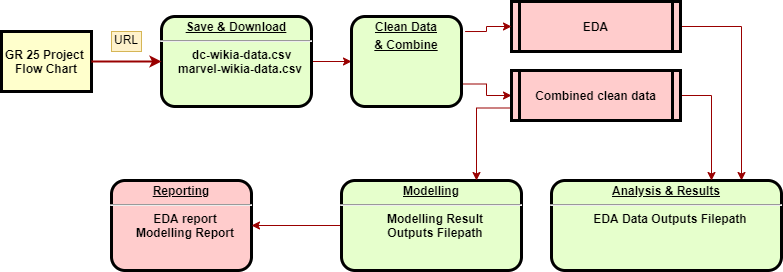

The diagram above was exported from draw.io. Its source (the exported page's mxGraphModel, read from the mxfile embedded in the PNG):
<mxGraphModel dx="1038" dy="548" grid="1" gridSize="10" guides="1" tooltips="1" connect="1" arrows="1" fold="1" page="1" pageScale="1" pageWidth="826" pageHeight="1169" background="#ffffff" math="0" shadow="0">
  <root>
    <mxCell id="0" />
    <mxCell id="1" parent="0" />
    <mxCell id="yngFDbA_V6zy9HciCPF4-96" value="" style="edgeStyle=orthogonalEdgeStyle;rounded=0;orthogonalLoop=1;jettySize=auto;html=1;strokeColor=#990000;" parent="1" source="2" target="8" edge="1">
      <mxGeometry relative="1" as="geometry" />
    </mxCell>
    <mxCell id="2" value="&lt;p style=&quot;margin: 0px ; margin-top: 4px ; text-align: center ; text-decoration: underline&quot;&gt;&lt;strong&gt;Save &amp;amp; Download&lt;br&gt;&lt;/strong&gt;&lt;/p&gt;&lt;hr&gt;&lt;p style=&quot;margin: 0px ; margin-left: 8px&quot;&gt;&amp;nbsp;dc-wikia-data.csv&lt;/p&gt;&lt;p style=&quot;margin: 0px ; margin-left: 8px&quot;&gt;marvel-wikia-data.csv&lt;/p&gt;" style="verticalAlign=middle;align=center;overflow=fill;fontSize=12;fontFamily=Helvetica;html=1;rounded=1;fontStyle=1;strokeWidth=3;fillColor=#E6FFCC" parent="1" vertex="1">
      <mxGeometry x="200" y="236" width="150" height="90" as="geometry" />
    </mxCell>
    <mxCell id="4" value="GR 25 Project &#10;Flow Chart" style="whiteSpace=wrap;align=center;verticalAlign=middle;fontStyle=1;strokeWidth=3;fillColor=#FFFFCC" parent="1" vertex="1">
      <mxGeometry x="40" y="251" width="90" height="60" as="geometry" />
    </mxCell>
    <mxCell id="yngFDbA_V6zy9HciCPF4-102" style="edgeStyle=orthogonalEdgeStyle;rounded=0;orthogonalLoop=1;jettySize=auto;html=1;exitX=1;exitY=0.5;exitDx=0;exitDy=0;strokeColor=#990000;" parent="1" source="5" edge="1">
      <mxGeometry relative="1" as="geometry">
        <mxPoint x="780" y="400" as="targetPoint" />
      </mxGeometry>
    </mxCell>
    <mxCell id="5" value="EDA" style="shape=process;whiteSpace=wrap;align=center;verticalAlign=middle;size=0.0475;fontStyle=1;strokeWidth=3;fillColor=#FFCCCC" parent="1" vertex="1">
      <mxGeometry x="550" y="221" width="169" height="50" as="geometry" />
    </mxCell>
    <mxCell id="yngFDbA_V6zy9HciCPF4-99" style="edgeStyle=orthogonalEdgeStyle;rounded=0;orthogonalLoop=1;jettySize=auto;html=1;exitX=1.033;exitY=0.167;exitDx=0;exitDy=0;strokeColor=#990000;exitPerimeter=0;" parent="1" source="8" target="5" edge="1">
      <mxGeometry relative="1" as="geometry" />
    </mxCell>
    <mxCell id="yngFDbA_V6zy9HciCPF4-101" style="edgeStyle=orthogonalEdgeStyle;rounded=0;orthogonalLoop=1;jettySize=auto;html=1;exitX=1;exitY=0.75;exitDx=0;exitDy=0;entryX=0;entryY=0.5;entryDx=0;entryDy=0;strokeColor=#990000;" parent="1" source="8" target="yngFDbA_V6zy9HciCPF4-98" edge="1">
      <mxGeometry relative="1" as="geometry" />
    </mxCell>
    <mxCell id="8" value="&lt;p style=&quot;margin: 0px ; margin-top: 4px ; text-align: center ; text-decoration: underline&quot;&gt;Clean Data&lt;/p&gt;&lt;p style=&quot;margin: 0px ; margin-top: 4px ; text-align: center ; text-decoration: underline&quot;&gt;&amp;amp; Combine&lt;/p&gt;&lt;p style=&quot;margin: 4px 0px 0px ; text-align: center&quot;&gt;&lt;br&gt;&lt;/p&gt;&lt;p style=&quot;margin: 0px ; margin-top: 4px ; text-align: center ; text-decoration: underline&quot;&gt;&lt;br&gt;&lt;/p&gt;" style="verticalAlign=middle;align=center;overflow=fill;fontSize=12;fontFamily=Helvetica;html=1;rounded=1;fontStyle=1;strokeWidth=3;fillColor=#E6FFCC" parent="1" vertex="1">
      <mxGeometry x="390" y="236" width="110" height="90" as="geometry" />
    </mxCell>
    <mxCell id="9" value="&lt;p style=&quot;margin: 0px ; margin-top: 4px ; text-align: center ; text-decoration: underline&quot;&gt;&lt;strong&gt;Reporting&lt;/strong&gt;&lt;/p&gt;&lt;hr&gt;&lt;p style=&quot;margin: 0px ; margin-left: 8px&quot;&gt;EDA report&lt;/p&gt;&lt;p style=&quot;margin: 0px ; margin-left: 8px&quot;&gt;Modelling Report&lt;/p&gt;" style="verticalAlign=middle;align=center;overflow=fill;fontSize=12;fontFamily=Helvetica;html=1;rounded=1;fontStyle=1;strokeWidth=3;fillColor=#FFCCCC;" parent="1" vertex="1">
      <mxGeometry x="150" y="400" width="140" height="90" as="geometry" />
    </mxCell>
    <mxCell id="10" value="&lt;p style=&quot;margin: 0px ; margin-top: 4px ; text-align: center ; text-decoration: underline&quot;&gt;&lt;strong&gt;Analysis &amp;amp; Results&lt;/strong&gt;&lt;/p&gt;&lt;hr&gt;&lt;p style=&quot;margin: 0px ; margin-left: 8px&quot;&gt;EDA Data Outputs Filepath&lt;/p&gt;&lt;p style=&quot;margin: 0px ; margin-left: 8px&quot;&gt;&lt;br&gt;&lt;/p&gt;" style="verticalAlign=middle;align=center;overflow=fill;fontSize=12;fontFamily=Helvetica;html=1;rounded=1;fontStyle=1;strokeWidth=3;fillColor=#E6FFCC" parent="1" vertex="1">
      <mxGeometry x="590" y="400" width="230" height="90" as="geometry" />
    </mxCell>
    <mxCell id="37" value="" style="edgeStyle=none;noEdgeStyle=1;strokeColor=#990000;strokeWidth=2" parent="1" source="4" target="2" edge="1">
      <mxGeometry width="100" height="100" relative="1" as="geometry">
        <mxPoint x="280" y="190" as="sourcePoint" />
        <mxPoint x="380" y="90" as="targetPoint" />
      </mxGeometry>
    </mxCell>
    <mxCell id="yngFDbA_V6zy9HciCPF4-107" style="edgeStyle=orthogonalEdgeStyle;rounded=0;orthogonalLoop=1;jettySize=auto;html=1;exitX=0;exitY=0.5;exitDx=0;exitDy=0;entryX=1;entryY=0.5;entryDx=0;entryDy=0;strokeColor=#990000;" parent="1" source="11" target="9" edge="1">
      <mxGeometry relative="1" as="geometry" />
    </mxCell>
    <mxCell id="11" value="&lt;p style=&quot;margin: 0px ; margin-top: 4px ; text-align: center ; text-decoration: underline&quot;&gt;&lt;strong&gt;Modelling&lt;/strong&gt;&lt;/p&gt;&lt;hr&gt;&lt;p style=&quot;margin: 0px ; margin-left: 8px&quot;&gt;Modelling Result&lt;/p&gt;&lt;p style=&quot;margin: 0px ; margin-left: 8px&quot;&gt;Outputs Filepath&lt;/p&gt;" style="verticalAlign=middle;align=center;overflow=fill;fontSize=12;fontFamily=Helvetica;html=1;rounded=1;fontStyle=1;strokeWidth=3;fillColor=#E6FFCC" parent="1" vertex="1">
      <mxGeometry x="380" y="400" width="180" height="90" as="geometry" />
    </mxCell>
    <mxCell id="52" value="URL" style="text;spacingTop=-5;align=center;fillColor=#fff2cc;strokeColor=#d6b656;" parent="1" vertex="1">
      <mxGeometry x="150" y="251" width="30" height="20" as="geometry" />
    </mxCell>
    <mxCell id="yngFDbA_V6zy9HciCPF4-103" style="edgeStyle=orthogonalEdgeStyle;rounded=0;orthogonalLoop=1;jettySize=auto;html=1;exitX=1;exitY=0.5;exitDx=0;exitDy=0;strokeColor=#990000;" parent="1" source="yngFDbA_V6zy9HciCPF4-98" edge="1">
      <mxGeometry relative="1" as="geometry">
        <mxPoint x="750" y="400" as="targetPoint" />
      </mxGeometry>
    </mxCell>
    <mxCell id="yngFDbA_V6zy9HciCPF4-106" style="edgeStyle=orthogonalEdgeStyle;rounded=0;orthogonalLoop=1;jettySize=auto;html=1;exitX=0;exitY=0.75;exitDx=0;exitDy=0;entryX=0.75;entryY=0;entryDx=0;entryDy=0;strokeColor=#990000;" parent="1" source="yngFDbA_V6zy9HciCPF4-98" target="11" edge="1">
      <mxGeometry relative="1" as="geometry" />
    </mxCell>
    <mxCell id="yngFDbA_V6zy9HciCPF4-98" value="Combined clean data" style="shape=process;whiteSpace=wrap;align=center;verticalAlign=middle;size=0.0475;fontStyle=1;strokeWidth=3;fillColor=#FFCCCC" parent="1" vertex="1">
      <mxGeometry x="550" y="290" width="169" height="50" as="geometry" />
    </mxCell>
  </root>
</mxGraphModel>